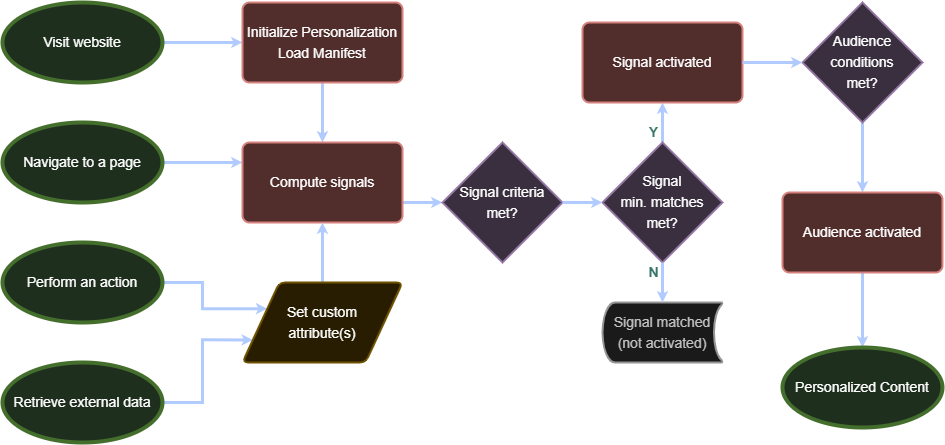

The diagram above was exported from draw.io. Its source (the exported page's mxGraphModel, read from the mxfile embedded in the PNG):
<mxGraphModel dx="1008" dy="1125" grid="1" gridSize="10" guides="1" tooltips="1" connect="1" arrows="1" fold="1" page="1" pageScale="1" pageWidth="1100" pageHeight="850" math="0" shadow="0">
  <root>
    <mxCell id="0" />
    <mxCell id="1" parent="0" />
    <mxCell id="NBEK5wYP8zIyBJ0zBSCt-16" style="edgeStyle=orthogonalEdgeStyle;rounded=0;orthogonalLoop=1;jettySize=auto;html=1;exitX=1;exitY=0.5;exitDx=0;exitDy=0;exitPerimeter=0;entryX=0;entryY=0.25;entryDx=0;entryDy=0;strokeColor=#001DBC;fillColor=#0050ef;strokeWidth=3;endSize=2;" edge="1" parent="1" source="NBEK5wYP8zIyBJ0zBSCt-1" target="NBEK5wYP8zIyBJ0zBSCt-6">
      <mxGeometry relative="1" as="geometry" />
    </mxCell>
    <mxCell id="NBEK5wYP8zIyBJ0zBSCt-1" value="Navigate to a page" style="strokeWidth=4;html=1;shape=mxgraph.flowchart.start_1;whiteSpace=wrap;labelBackgroundColor=none;fillColor=#d5e8d4;strokeColor=#82b366;fontSize=14;" vertex="1" parent="1">
      <mxGeometry x="40" y="160" width="160" height="80" as="geometry" />
    </mxCell>
    <mxCell id="NBEK5wYP8zIyBJ0zBSCt-15" style="edgeStyle=orthogonalEdgeStyle;rounded=0;orthogonalLoop=1;jettySize=auto;html=1;exitX=1;exitY=0.5;exitDx=0;exitDy=0;exitPerimeter=0;fillColor=#0050ef;strokeColor=#001DBC;strokeWidth=3;endSize=2;" edge="1" parent="1" source="NBEK5wYP8zIyBJ0zBSCt-2" target="NBEK5wYP8zIyBJ0zBSCt-5">
      <mxGeometry relative="1" as="geometry" />
    </mxCell>
    <mxCell id="NBEK5wYP8zIyBJ0zBSCt-2" value="Visit website" style="strokeWidth=4;html=1;shape=mxgraph.flowchart.start_1;whiteSpace=wrap;labelBackgroundColor=none;fillColor=#d5e8d4;strokeColor=#82b366;fontSize=14;" vertex="1" parent="1">
      <mxGeometry x="40" y="40" width="160" height="80" as="geometry" />
    </mxCell>
    <mxCell id="NBEK5wYP8zIyBJ0zBSCt-31" style="edgeStyle=orthogonalEdgeStyle;rounded=0;orthogonalLoop=1;jettySize=auto;html=1;exitX=1;exitY=0.5;exitDx=0;exitDy=0;exitPerimeter=0;entryX=0;entryY=0.25;entryDx=0;entryDy=0;strokeColor=#001DBC;fillColor=#0050ef;strokeWidth=3;endSize=2;" edge="1" parent="1" source="NBEK5wYP8zIyBJ0zBSCt-3" target="NBEK5wYP8zIyBJ0zBSCt-7">
      <mxGeometry relative="1" as="geometry" />
    </mxCell>
    <mxCell id="NBEK5wYP8zIyBJ0zBSCt-3" value="Perform an action" style="strokeWidth=4;html=1;shape=mxgraph.flowchart.start_1;whiteSpace=wrap;labelBackgroundColor=none;fillColor=#d5e8d4;strokeColor=#82b366;fontSize=14;" vertex="1" parent="1">
      <mxGeometry x="40" y="280" width="160" height="80" as="geometry" />
    </mxCell>
    <mxCell id="NBEK5wYP8zIyBJ0zBSCt-18" style="edgeStyle=orthogonalEdgeStyle;rounded=0;orthogonalLoop=1;jettySize=auto;html=1;exitX=1;exitY=0.5;exitDx=0;exitDy=0;exitPerimeter=0;entryX=0;entryY=0.75;entryDx=0;entryDy=0;strokeColor=#001DBC;fillColor=#0050ef;strokeWidth=3;endSize=2;" edge="1" parent="1" source="NBEK5wYP8zIyBJ0zBSCt-4" target="NBEK5wYP8zIyBJ0zBSCt-7">
      <mxGeometry relative="1" as="geometry" />
    </mxCell>
    <mxCell id="NBEK5wYP8zIyBJ0zBSCt-4" value="Retrieve external data" style="strokeWidth=4;html=1;shape=mxgraph.flowchart.start_1;whiteSpace=wrap;labelBackgroundColor=none;fillColor=#d5e8d4;strokeColor=#82b366;fontSize=14;" vertex="1" parent="1">
      <mxGeometry x="40" y="400" width="160" height="80" as="geometry" />
    </mxCell>
    <mxCell id="NBEK5wYP8zIyBJ0zBSCt-20" style="edgeStyle=orthogonalEdgeStyle;rounded=0;orthogonalLoop=1;jettySize=auto;html=1;exitX=0.5;exitY=1;exitDx=0;exitDy=0;entryX=0.5;entryY=0;entryDx=0;entryDy=0;strokeColor=#001DBC;fillColor=#0050ef;strokeWidth=3;endSize=2;" edge="1" parent="1" source="NBEK5wYP8zIyBJ0zBSCt-5" target="NBEK5wYP8zIyBJ0zBSCt-6">
      <mxGeometry relative="1" as="geometry" />
    </mxCell>
    <mxCell id="NBEK5wYP8zIyBJ0zBSCt-5" value="&lt;div style=&quot;line-height: 150%;&quot;&gt;Initialize Personalization&lt;div&gt;Load Manifest&lt;/div&gt;&lt;/div&gt;" style="rounded=1;whiteSpace=wrap;html=1;absoluteArcSize=1;arcSize=14;strokeWidth=2;strokeColor=#b85450;fillColor=#f8cecc;fontSize=14;" vertex="1" parent="1">
      <mxGeometry x="280" y="40" width="160" height="80" as="geometry" />
    </mxCell>
    <mxCell id="NBEK5wYP8zIyBJ0zBSCt-28" style="edgeStyle=orthogonalEdgeStyle;rounded=0;orthogonalLoop=1;jettySize=auto;html=1;exitX=1;exitY=0.75;exitDx=0;exitDy=0;strokeColor=#001DBC;fillColor=#0050ef;strokeWidth=3;endSize=2;" edge="1" parent="1" source="NBEK5wYP8zIyBJ0zBSCt-6" target="NBEK5wYP8zIyBJ0zBSCt-8">
      <mxGeometry relative="1" as="geometry" />
    </mxCell>
    <mxCell id="NBEK5wYP8zIyBJ0zBSCt-6" value="&lt;div style=&quot;line-height: 150%;&quot;&gt;Compute signals&lt;/div&gt;" style="rounded=1;whiteSpace=wrap;html=1;absoluteArcSize=1;arcSize=14;strokeWidth=2;strokeColor=#b85450;fillColor=#f8cecc;fontSize=14;" vertex="1" parent="1">
      <mxGeometry x="280" y="180" width="160" height="80" as="geometry" />
    </mxCell>
    <mxCell id="NBEK5wYP8zIyBJ0zBSCt-17" style="edgeStyle=orthogonalEdgeStyle;rounded=0;orthogonalLoop=1;jettySize=auto;html=1;exitX=0.5;exitY=0;exitDx=0;exitDy=0;entryX=0.5;entryY=1;entryDx=0;entryDy=0;strokeColor=#001DBC;fillColor=#0050ef;strokeWidth=3;endSize=2;" edge="1" parent="1" source="NBEK5wYP8zIyBJ0zBSCt-7" target="NBEK5wYP8zIyBJ0zBSCt-6">
      <mxGeometry relative="1" as="geometry" />
    </mxCell>
    <mxCell id="NBEK5wYP8zIyBJ0zBSCt-7" value="&lt;div style=&quot;line-height: 150%;&quot;&gt;Set custom &lt;br&gt;attribute(s)&lt;/div&gt;" style="shape=parallelogram;html=1;strokeWidth=2;perimeter=parallelogramPerimeter;whiteSpace=wrap;rounded=1;arcSize=12;size=0.23;strokeColor=#d6b656;fillColor=#fff2cc;fontSize=14;" vertex="1" parent="1">
      <mxGeometry x="280" y="320" width="160" height="80" as="geometry" />
    </mxCell>
    <mxCell id="NBEK5wYP8zIyBJ0zBSCt-8" value="&lt;div style=&quot;line-height: 150%;&quot;&gt;Signal criteria&lt;br&gt;met?&lt;/div&gt;" style="strokeWidth=2;html=1;shape=mxgraph.flowchart.decision;whiteSpace=wrap;strokeColor=#9673a6;fillColor=#e1d5e7;fontSize=14;" vertex="1" parent="1">
      <mxGeometry x="480" y="180" width="120" height="120" as="geometry" />
    </mxCell>
    <mxCell id="NBEK5wYP8zIyBJ0zBSCt-23" style="edgeStyle=orthogonalEdgeStyle;rounded=0;orthogonalLoop=1;jettySize=auto;html=1;exitX=0.5;exitY=0;exitDx=0;exitDy=0;exitPerimeter=0;entryX=0.5;entryY=1;entryDx=0;entryDy=0;strokeColor=#001DBC;fillColor=#0050ef;strokeWidth=3;endSize=2;" edge="1" parent="1" source="NBEK5wYP8zIyBJ0zBSCt-9" target="NBEK5wYP8zIyBJ0zBSCt-11">
      <mxGeometry relative="1" as="geometry" />
    </mxCell>
    <mxCell id="NBEK5wYP8zIyBJ0zBSCt-36" value="&lt;font style=&quot;font-size: 14px; color: rgb(103, 171, 159);&quot;&gt;&lt;b&gt;Y&lt;/b&gt;&lt;/font&gt;" style="edgeLabel;html=1;align=center;verticalAlign=middle;resizable=0;points=[];strokeColor=#BAC8D3;fontColor=#EEEEEE;fillColor=#09555B;labelBackgroundColor=none;" vertex="1" connectable="0" parent="NBEK5wYP8zIyBJ0zBSCt-23">
      <mxGeometry x="0.0583" y="2" relative="1" as="geometry">
        <mxPoint x="-8" y="11" as="offset" />
      </mxGeometry>
    </mxCell>
    <mxCell id="NBEK5wYP8zIyBJ0zBSCt-9" value="&lt;div style=&quot;line-height: 150%;&quot;&gt;Signal&lt;br&gt;min. matches&lt;br&gt;met?&lt;/div&gt;" style="strokeWidth=2;html=1;shape=mxgraph.flowchart.decision;whiteSpace=wrap;strokeColor=#9673a6;fillColor=#e1d5e7;fontSize=14;" vertex="1" parent="1">
      <mxGeometry x="640" y="180" width="120" height="120" as="geometry" />
    </mxCell>
    <mxCell id="NBEK5wYP8zIyBJ0zBSCt-10" value="&lt;div style=&quot;line-height: 150%;&quot;&gt;Signal matched (not activated)&lt;/div&gt;" style="strokeWidth=2;html=1;shape=mxgraph.flowchart.stored_data;whiteSpace=wrap;strokeColor=#666666;fontColor=#333333;fillColor=#f5f5f5;fontSize=14;" vertex="1" parent="1">
      <mxGeometry x="640" y="340" width="120" height="60" as="geometry" />
    </mxCell>
    <mxCell id="NBEK5wYP8zIyBJ0zBSCt-11" value="&lt;div style=&quot;line-height: 150%;&quot;&gt;Signal activated&lt;/div&gt;" style="rounded=1;whiteSpace=wrap;html=1;absoluteArcSize=1;arcSize=14;strokeWidth=2;strokeColor=#b85450;fillColor=#f8cecc;fontSize=14;" vertex="1" parent="1">
      <mxGeometry x="620" y="60" width="160" height="80" as="geometry" />
    </mxCell>
    <mxCell id="NBEK5wYP8zIyBJ0zBSCt-25" style="edgeStyle=orthogonalEdgeStyle;rounded=0;orthogonalLoop=1;jettySize=auto;html=1;exitX=0.5;exitY=1;exitDx=0;exitDy=0;exitPerimeter=0;entryX=0.5;entryY=0;entryDx=0;entryDy=0;strokeColor=#001DBC;fillColor=#0050ef;strokeWidth=3;endSize=2;" edge="1" parent="1" source="NBEK5wYP8zIyBJ0zBSCt-12" target="NBEK5wYP8zIyBJ0zBSCt-13">
      <mxGeometry relative="1" as="geometry" />
    </mxCell>
    <mxCell id="NBEK5wYP8zIyBJ0zBSCt-12" value="&lt;div style=&quot;line-height: 150%;&quot;&gt;Audience conditions&lt;br&gt;met?&lt;/div&gt;" style="strokeWidth=2;html=1;shape=mxgraph.flowchart.decision;whiteSpace=wrap;strokeColor=#9673a6;fillColor=#e1d5e7;fontSize=14;" vertex="1" parent="1">
      <mxGeometry x="840" y="40" width="120" height="120" as="geometry" />
    </mxCell>
    <mxCell id="NBEK5wYP8zIyBJ0zBSCt-26" style="edgeStyle=orthogonalEdgeStyle;rounded=0;orthogonalLoop=1;jettySize=auto;html=1;exitX=0.5;exitY=1;exitDx=0;exitDy=0;strokeColor=#001DBC;fillColor=#0050ef;strokeWidth=3;endSize=2;" edge="1" parent="1" source="NBEK5wYP8zIyBJ0zBSCt-13" target="NBEK5wYP8zIyBJ0zBSCt-14">
      <mxGeometry relative="1" as="geometry" />
    </mxCell>
    <mxCell id="NBEK5wYP8zIyBJ0zBSCt-13" value="&lt;div style=&quot;line-height: 150%;&quot;&gt;Audience activated&lt;/div&gt;" style="rounded=1;whiteSpace=wrap;html=1;absoluteArcSize=1;arcSize=14;strokeWidth=2;strokeColor=#b85450;fillColor=#f8cecc;fontSize=14;" vertex="1" parent="1">
      <mxGeometry x="820" y="230" width="160" height="80" as="geometry" />
    </mxCell>
    <mxCell id="NBEK5wYP8zIyBJ0zBSCt-14" value="Personalized Content" style="strokeWidth=4;html=1;shape=mxgraph.flowchart.start_1;whiteSpace=wrap;labelBackgroundColor=none;fillColor=#d5e8d4;strokeColor=#82b366;fontSize=14;" vertex="1" parent="1">
      <mxGeometry x="820" y="385" width="160" height="80" as="geometry" />
    </mxCell>
    <mxCell id="NBEK5wYP8zIyBJ0zBSCt-21" style="edgeStyle=orthogonalEdgeStyle;rounded=0;orthogonalLoop=1;jettySize=auto;html=1;exitX=1;exitY=0.5;exitDx=0;exitDy=0;exitPerimeter=0;entryX=0;entryY=0.5;entryDx=0;entryDy=0;entryPerimeter=0;strokeColor=#001DBC;fillColor=#0050ef;strokeWidth=3;endSize=2;" edge="1" parent="1" source="NBEK5wYP8zIyBJ0zBSCt-8" target="NBEK5wYP8zIyBJ0zBSCt-9">
      <mxGeometry relative="1" as="geometry" />
    </mxCell>
    <mxCell id="NBEK5wYP8zIyBJ0zBSCt-24" style="edgeStyle=orthogonalEdgeStyle;rounded=0;orthogonalLoop=1;jettySize=auto;html=1;exitX=1;exitY=0.5;exitDx=0;exitDy=0;entryX=0;entryY=0.5;entryDx=0;entryDy=0;entryPerimeter=0;strokeColor=#001DBC;fillColor=#0050ef;strokeWidth=3;endSize=2;" edge="1" parent="1" source="NBEK5wYP8zIyBJ0zBSCt-11" target="NBEK5wYP8zIyBJ0zBSCt-12">
      <mxGeometry relative="1" as="geometry" />
    </mxCell>
    <mxCell id="NBEK5wYP8zIyBJ0zBSCt-27" style="edgeStyle=orthogonalEdgeStyle;rounded=0;orthogonalLoop=1;jettySize=auto;html=1;exitX=0.5;exitY=1;exitDx=0;exitDy=0;exitPerimeter=0;entryX=0.5;entryY=0;entryDx=0;entryDy=0;entryPerimeter=0;strokeColor=#001DBC;fillColor=#0050ef;strokeWidth=3;endSize=2;" edge="1" parent="1" source="NBEK5wYP8zIyBJ0zBSCt-9" target="NBEK5wYP8zIyBJ0zBSCt-10">
      <mxGeometry relative="1" as="geometry" />
    </mxCell>
    <mxCell id="NBEK5wYP8zIyBJ0zBSCt-37" value="&lt;font style=&quot;font-size: 14px; color: rgb(103, 171, 159);&quot;&gt;N&lt;/font&gt;" style="edgeLabel;html=1;align=center;verticalAlign=middle;resizable=0;points=[];strokeColor=#BAC8D3;fontColor=#EEEEEE;fillColor=#09555B;fontStyle=1;labelBackgroundColor=none;" vertex="1" connectable="0" parent="NBEK5wYP8zIyBJ0zBSCt-27">
      <mxGeometry x="0.025" y="2" relative="1" as="geometry">
        <mxPoint x="-12" y="-11" as="offset" />
      </mxGeometry>
    </mxCell>
  </root>
</mxGraphModel>